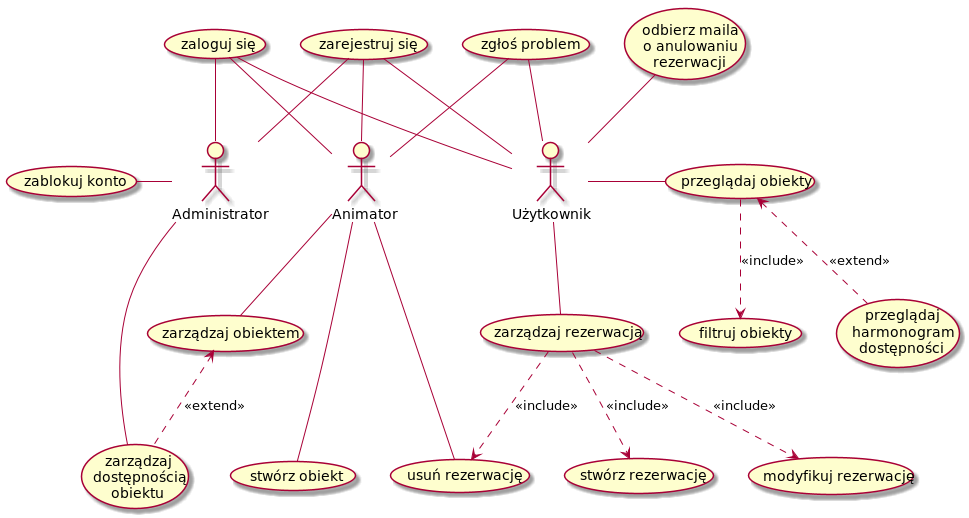

The diagram above was rendered by PlantUML. Its source (embedded in the PNG):
@startuml

actor Użytkownik as user
actor Animator as animator
actor Administrator as admin

(zaloguj się) as login
(zarejestruj się) as register
(odbierz maila\no anulowaniu\n rezerwacji) as mail

(przeglądaj obiekty) as browse
    (filtruj obiekty) as filter
    (przeglądaj\nharmonogram\ndostępności) as availability
(zarządzaj rezerwacją) as manage_reservation
    (stwórz rezerwację) as create_reservation
    (modyfikuj rezerwację) as modify_reservation
    (usuń rezerwację) as remove_reservation

(stwórz obiekt) as create
(zarządzaj obiektem) as manage
    (zarządzaj\ndostępnością\nobiektu) as manage_availability
(zgłoś problem) as report

(zablokuj konto) as block

user -up- login
user -up- register
user -up- report
user - browse
user -- manage_reservation
user -up- mail

animator -up- login
animator -up- register
animator -up- report
animator --- create
animator -- manage
animator -- remove_reservation

admin -up- login
admin -up- register
admin -- manage_availability
admin -l- block

browse ..> filter : <<include>>
browse <.. availability : <<extend>>
manage <.. manage_availability : <<extend>>
manage_reservation ..> create_reservation : <<include>>
manage_reservation ..> modify_reservation : <<include>>
manage_reservation ..> remove_reservation : <<include>>

@enduml